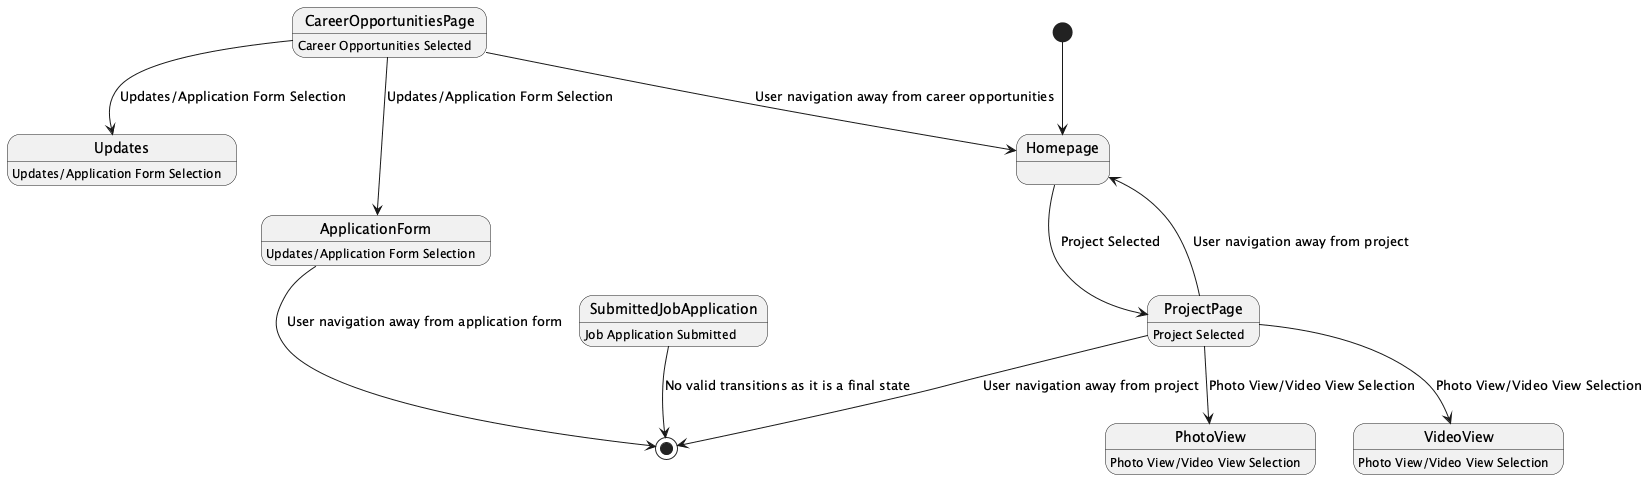

The diagram above was rendered by PlantUML. Its source (embedded in the PNG):
@startuml

[*] --> Homepage
state Homepage
state ProjectPage : Project Selected
    state PhotoView : Photo View/Video View Selection
    state VideoView : Photo View/Video View Selection
state CareerOpportunitiesPage : Career Opportunities Selected
    state Updates : Updates/Application Form Selection
    state ApplicationForm : Updates/Application Form Selection
state SubmittedJobApplication : Job Application Submitted

Homepage --> ProjectPage : Project Selected
ProjectPage --> PhotoView : Photo View/Video View Selection
ProjectPage --> VideoView : Photo View/Video View Selection
ProjectPage --> [*] : User navigation away from project
CareerOpportunitiesPage --> Updates : Updates/Application Form Selection
CareerOpportunitiesPage --> ApplicationForm : Updates/Application Form Selection
ApplicationForm --> [*] : User navigation away from application form
ProjectPage --> Homepage : User navigation away from project
CareerOpportunitiesPage --> Homepage : User navigation away from career opportunities
SubmittedJobApplication --> [*] : No valid transitions as it is a final state

@enduml